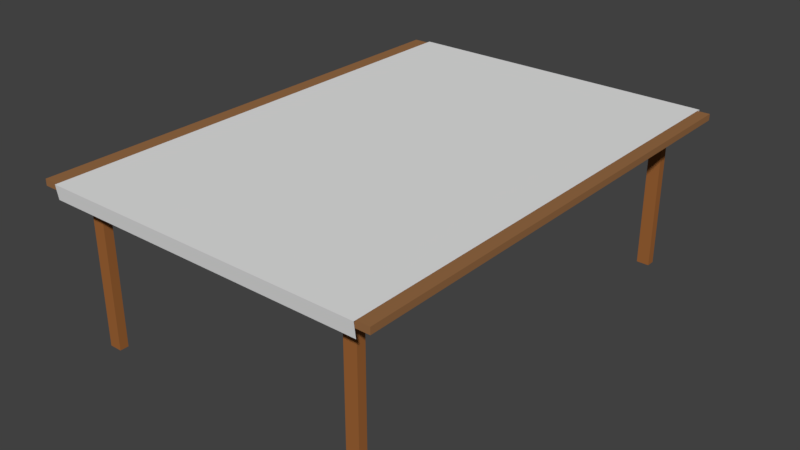 # Source: Tisch_staubsauger.blend  (saved by Blender 2.79.0; exported with 4.5.12 LTS)
import bpy
from mathutils import Matrix  # noqa: F401  (used for matrix-valued properties, if any)

bpy.ops.wm.read_factory_settings(use_empty=True)
scene = bpy.context.scene
scene.name = 'Scene'

# ---- collections
col_collection_1 = bpy.data.collections.new('Collection 1'); scene.collection.children.link(col_collection_1)

# ---- materials (node trees are filled in below, after node groups)
mat_becher = bpy.data.materials.new('Becher')
mat_becher.alpha_threshold = 0.0
mat_becher.use_transparent_shadow = False
mat_becher.diffuse_color = (0.8, 0.0007881, 0.0, 1.0)
mat_becher.roughness = 0.5
mat_becher_innen = bpy.data.materials.new('Becher_innen')
mat_becher_innen.alpha_threshold = 0.0
mat_becher_innen.use_transparent_shadow = False
mat_becher_innen.roughness = 0.5
mat_tisch = bpy.data.materials.new('Tisch')
mat_tisch.alpha_threshold = 0.0
mat_tisch.use_transparent_shadow = False
mat_tisch.diffuse_color = (0.3108, 0.1478, 0.05982, 1.0)
mat_tisch.roughness = 0.5
mat_tischbeine = bpy.data.materials.new('Tischbeine')
mat_tischbeine.alpha_threshold = 0.0
mat_tischbeine.use_transparent_shadow = False
mat_tischbeine.diffuse_color = (0.3424, 0.1283, 0.03739, 1.0)
mat_tischbeine.roughness = 0.5
mat_saufeeen = bpy.data.materials.new('SAUFEEEN')
mat_saufeeen.alpha_threshold = 0.0
mat_saufeeen.use_transparent_shadow = False
mat_saufeeen.diffuse_color = (0.8276, 0.3157, 0.009292, 1.0)
mat_saufeeen.roughness = 0.5

# ---- material node trees

# ---- world
world_world = bpy.data.worlds.new('World'); scene.world = world_world
world_world.color = (0.05088, 0.05088, 0.05088)
world_world.use_sun_shadow = False
world_world.sun_shadow_jitter_overblur = 0.0
world_world.cycles.sampling_method = 'MANUAL'

# ---- meshes
me_cube_001 = bpy.data.meshes.new('Cube.001')
me_cube_001.from_pydata([(-0.5062, -1.0, 0.4404), (-0.5062, -1.0, 0.4586), (-0.5062, 1.0, 0.4404), (-0.5062, 1.0, 0.4586), (0.5062, -1.0, 0.4404), (0.5062, -1.0, 0.4586), (0.5062, 1.0, 0.4404), (0.5062, 1.0, 0.4586), (0.3834, -0.9172, -2.98e-08), (0.42, -0.9172, -2.98e-08), (0.3834, -0.8807, -2.98e-08), (0.42, -0.8807, -2.98e-08), (0.3834, -0.9172, 0.4446), (0.42, -0.9172, 0.4446), (0.3834, -0.8807, 0.4446), (0.42, -0.8807, 0.4446), (-0.4202, -0.9172, -2.98e-08), (-0.3836, -0.9172, -2.98e-08), (-0.4202, -0.8807, -2.98e-08), (-0.3836, -0.8807, -2.98e-08), (-0.4202, -0.9172, 0.4446), (-0.3836, -0.9172, 0.4446), (-0.4202, -0.8807, 0.4446), (-0.3836, -0.8807, 0.4446), (0.3834, 0.8778, -2.98e-08), (0.42, 0.8778, -2.98e-08), (0.3834, 0.9144, -2.98e-08), (0.42, 0.9144, -2.98e-08), (0.3834, 0.8778, 0.4446), (0.42, 0.8778, 0.4446), (0.3834, 0.9144, 0.4446), (0.42, 0.9144, 0.4446), (-0.4202, 0.8778, -2.98e-08), (-0.3836, 0.8778, -2.98e-08), (-0.4202, 0.9144, -2.98e-08), (-0.3836, 0.9144, -2.98e-08), (-0.4202, 0.8778, 0.4446), (-0.3836, 0.8778, 0.4446), (-0.4202, 0.9144, 0.4446), (-0.3836, 0.9144, 0.4446), (-0.4603, -1.001, 0.4176), (0.4712, -1.001, 0.4176), (-0.4603, 1.012, 0.424), (0.4712, 1.012, 0.424), (-0.4603, -1.009, 0.4594), (0.4712, -1.009, 0.4594), (0.4712, 1.013, 0.4594), (-0.4603, 1.013, 0.4594)], [], [(0, 1, 3, 2), (2, 3, 7, 6), (6, 7, 5, 4), (4, 5, 1, 0), (2, 6, 4, 0), (7, 3, 1, 5), (8, 10, 11, 9), (12, 13, 15, 14), (8, 9, 13, 12), (9, 11, 15, 13), (10, 8, 12, 14), (11, 10, 14, 15), (16, 18, 19, 17), (20, 21, 23, 22), (16, 17, 21, 20), (17, 19, 23, 21), (18, 16, 20, 22), (19, 18, 22, 23), (24, 26, 27, 25), (28, 29, 31, 30), (24, 25, 29, 28), (25, 27, 31, 29), (26, 24, 28, 30), (27, 26, 30, 31), (32, 34, 35, 33), (36, 37, 39, 38), (32, 33, 37, 36), (33, 35, 39, 37), (34, 32, 36, 38), (35, 34, 38, 39), (47, 46, 43, 42), (40, 41, 45, 44), (44, 45, 46, 47)])
me_cube_001.polygons.foreach_set('material_index', [2, 2, 2, 2, 2, 2, 3, 3, 3, 3, 3, 3, 3, 3, 3, 3, 3, 3, 3, 3, 3, 3, 3, 3, 3, 3, 3, 3, 3, 3, 1, 1, 1])
me_cube_001.materials.append(mat_becher)
me_cube_001.materials.append(mat_becher_innen)
me_cube_001.materials.append(mat_tisch)
me_cube_001.materials.append(mat_tischbeine)
me_cube_001.materials.append(mat_saufeeen)
me_cube_001.use_remesh_preserve_volume = False
me_cube_001.use_remesh_preserve_attributes = False
me_cube_001.use_mirror_vertex_groups = False
me_cube_001.update()

# ---- objects
ob_cube = bpy.data.objects.new('Cube', me_cube_001)

# ---- transforms, parenting, visibility, modifiers, constraints
ob_cube.location = (0.0, 0.0, 0.0)
ob_cube.scale = (1.0, 0.6911, 1.0)
ob_cube.lineart.crease_threshold = 0.0

# ---- collection membership
col_collection_1.objects.link(ob_cube)

# ---- scene / render settings (as saved in the file)
scene.frame_start = 1; scene.frame_end = 250; scene.frame_set(1)
scene.render.engine = 'BLENDER_EEVEE_NEXT'
scene.render.resolution_percentage = 50
scene.render.dither_intensity = 0.0
scene.cycles.use_denoising = False
scene.cycles.samples = 128
scene.cycles.sampling_pattern = 'TABULATED_SOBOL'
scene.cycles.use_adaptive_sampling = False
scene.cycles.use_light_tree = False
scene.cycles.blur_glossy = 0.0
scene.cycles.sample_clamp_indirect = 0.0
scene.view_settings.view_transform = 'Standard'
bpy.context.view_layer.update()

# ---- added for rendering (the .blend has no active camera and no usable light): camera, sun
cam_auto = bpy.data.cameras.new('AutoCamera')
cam_auto.lens = 50.0
cam_auto.sensor_width = 36.0
cam_auto.clip_end = 1000.0
ob_auto_camera = bpy.data.objects.new('AutoCamera', cam_auto)
scene.collection.objects.link(ob_auto_camera)
ob_auto_camera.location = (1.65193, -1.98082, 1.55124)
ob_auto_camera.rotation_euler = (1.09748, -7.21219e-08, 0.694738)
scene.camera = ob_auto_camera
light_auto_sun = bpy.data.lights.new('AutoSun', 'SUN')
light_auto_sun.energy = 3.0
light_auto_sun.angle = 0.0523599
ob_auto_sun = bpy.data.objects.new('AutoSun', light_auto_sun)
scene.collection.objects.link(ob_auto_sun)
ob_auto_sun.rotation_euler = (0.872665, 0.174533, 0.523599)
bpy.context.view_layer.update()
